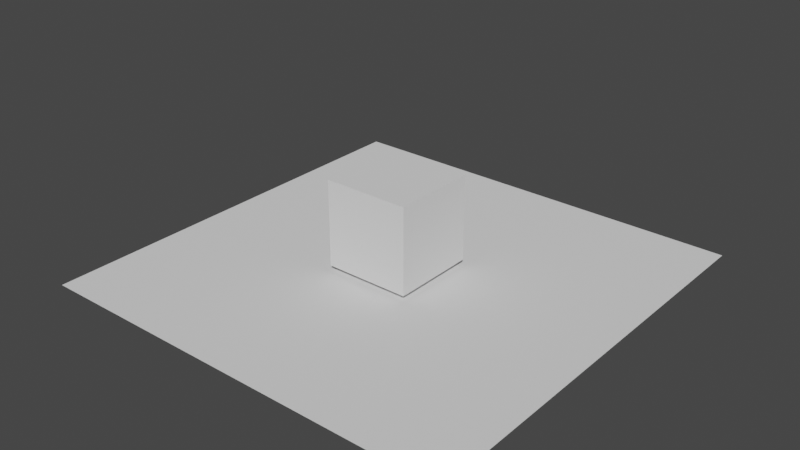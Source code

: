 # Source: Arena_Test5.blend  (saved by Blender 2.93.21; exported with 4.5.12 LTS)
import bpy
from mathutils import Matrix  # noqa: F401  (used for matrix-valued properties, if any)

bpy.ops.wm.read_factory_settings(use_empty=True)
scene = bpy.context.scene
scene.name = 'Scene'

# ---- collections
col_collection = bpy.data.collections.new('Collection'); scene.collection.children.link(col_collection)

# ---- world
world_world = bpy.data.worlds.new('World'); scene.world = world_world
world_world.use_nodes = True; world_world.node_tree.nodes.clear()
_N = world_world.node_tree.nodes; _L = world_world.node_tree.links
n0 = _N.new('ShaderNodeOutputWorld'); n0.name = 'World Output'; n0.location = (300, 300)
n1 = _N.new('ShaderNodeBackground'); n1.name = 'Background'; n1.location = (10, 300)
n1.inputs[0].default_value = (0.05088, 0.05088, 0.05088, 1.0)
_L.new(n1.outputs[0], n0.inputs[0])
n0.is_active_output = True
world_world.color = (0.05088, 0.05088, 0.05088)
world_world.use_sun_shadow = False
world_world.sun_shadow_jitter_overblur = 0.0

# ---- meshes
me_plane_005 = bpy.data.meshes.new('Plane.005')
me_plane_005.from_pydata([(-25.0, -25.0, 0.0), (25.0, -25.0, 0.0), (-25.0, 25.0, 0.0), (25.0, 25.0, 0.0)], [], [(0, 1, 3, 2)])
_uv = me_plane_005.uv_layers.new(name='UVMap')
_uv.uv.foreach_set('vector', [0.0, 0.0, 1.0, 0.0, 1.0, 1.0, 0.0, 1.0])
me_plane_005.use_remesh_fix_poles = True
me_plane_005.use_remesh_preserve_attributes = False
me_plane_005.update()
me_cube_003 = bpy.data.meshes.new('Cube.003')
me_cube_003.from_pydata([(-5.0, -5.0, -5.0), (-5.0, -5.0, 5.0), (-5.0, 5.0, -5.0), (-5.0, 5.0, 5.0), (5.0, -5.0, -5.0), (5.0, -5.0, 5.0), (5.0, 5.0, -5.0), (5.0, 5.0, 5.0)], [], [(0, 1, 3, 2), (2, 3, 7, 6), (6, 7, 5, 4), (4, 5, 1, 0), (2, 6, 4, 0), (7, 3, 1, 5)])
_uv = me_cube_003.uv_layers.new(name='UVMap')
_uv.uv.foreach_set('vector', [0.375, 0.0, 0.625, 0.0, 0.625, 0.25, 0.375, 0.25, 0.375, 0.25, 0.625, 0.25, 0.625, 0.5, 0.375, 0.5, 0.375, 0.5, 0.625, 0.5, 0.625, 0.75, 0.375, 0.75, 0.375, 0.75, 0.625, 0.75, 0.625, 1.0, 0.375, 1.0, 0.125, 0.5, 0.375, 0.5, 0.375, 0.75, 0.125, 0.75, 0.625, 0.5, 0.875, 0.5, 0.875, 0.75, 0.625, 0.75])
me_cube_003.use_remesh_fix_poles = True
me_cube_003.use_remesh_preserve_attributes = False
me_cube_003.update()

# ---- objects
ob_plane = bpy.data.objects.new('Plane', me_plane_005)
ob_cube = bpy.data.objects.new('Cube', me_cube_003)

# ---- transforms, parenting, visibility, modifiers, constraints
ob_plane.location = (0.0, 0.0, 0.0)
ob_cube.parent = ob_plane
ob_cube.location = (-0.3873, -0.006129, 5.774)

# ---- collection membership
col_collection.objects.link(ob_plane)
col_collection.objects.link(ob_cube)

# ---- scene / render settings (as saved in the file)
scene.frame_start = 1; scene.frame_end = 250; scene.frame_set(1)
scene.render.engine = 'BLENDER_EEVEE_NEXT'
scene.cycles.use_denoising = False
scene.cycles.samples = 128
scene.cycles.sampling_pattern = 'TABULATED_SOBOL'
scene.cycles.use_adaptive_sampling = False
scene.cycles.use_light_tree = False
scene.view_settings.view_transform = 'Filmic'
bpy.context.view_layer.update()

# ---- added for rendering (the .blend has no active camera and no usable light): camera, sun
cam_auto = bpy.data.cameras.new('AutoCamera')
cam_auto.lens = 50.0
cam_auto.sensor_width = 36.0
cam_auto.clip_end = 1161.43
ob_auto_camera = bpy.data.objects.new('AutoCamera', cam_auto)
scene.collection.objects.link(ob_auto_camera)
ob_auto_camera.location = (66.1784, -79.4141, 58.3299)
ob_auto_camera.rotation_euler = (1.09748, -7.21219e-08, 0.694738)
scene.camera = ob_auto_camera
light_auto_sun = bpy.data.lights.new('AutoSun', 'SUN')
light_auto_sun.energy = 3.0
light_auto_sun.angle = 0.0523599
ob_auto_sun = bpy.data.objects.new('AutoSun', light_auto_sun)
scene.collection.objects.link(ob_auto_sun)
ob_auto_sun.rotation_euler = (0.872665, 0.174533, 0.523599)
bpy.context.view_layer.update()
